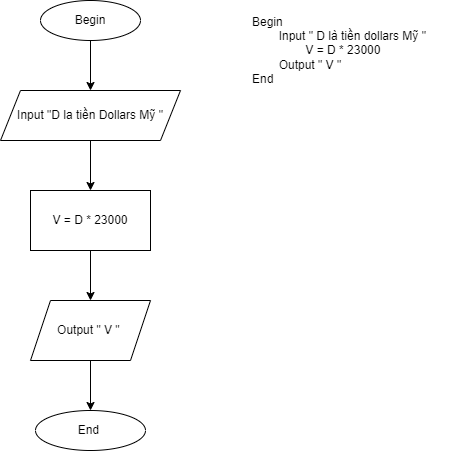

The diagram above was exported from draw.io. Its source (the exported page's mxGraphModel, read from the mxfile embedded in the PNG):
<mxGraphModel dx="484" dy="611" grid="1" gridSize="10" guides="1" tooltips="1" connect="1" arrows="1" fold="1" page="1" pageScale="1" pageWidth="850" pageHeight="1100" math="0" shadow="0">
  <root>
    <mxCell id="0" />
    <mxCell id="1" parent="0" />
    <mxCell id="aTQdy8z6J_scJP3WrOaL-1" value="" style="edgeStyle=orthogonalEdgeStyle;rounded=0;orthogonalLoop=1;jettySize=auto;html=1;" edge="1" parent="1" source="aTQdy8z6J_scJP3WrOaL-2" target="aTQdy8z6J_scJP3WrOaL-4">
      <mxGeometry relative="1" as="geometry" />
    </mxCell>
    <mxCell id="aTQdy8z6J_scJP3WrOaL-2" value="Begin" style="ellipse;whiteSpace=wrap;html=1;" vertex="1" parent="1">
      <mxGeometry x="70" y="30" width="100" height="40" as="geometry" />
    </mxCell>
    <mxCell id="aTQdy8z6J_scJP3WrOaL-3" value="" style="edgeStyle=orthogonalEdgeStyle;rounded=0;orthogonalLoop=1;jettySize=auto;html=1;" edge="1" parent="1" source="aTQdy8z6J_scJP3WrOaL-4" target="aTQdy8z6J_scJP3WrOaL-6">
      <mxGeometry relative="1" as="geometry" />
    </mxCell>
    <mxCell id="aTQdy8z6J_scJP3WrOaL-4" value="Input &quot;D la tiền Dollars Mỹ &quot;" style="shape=parallelogram;perimeter=parallelogramPerimeter;whiteSpace=wrap;html=1;fixedSize=1;" vertex="1" parent="1">
      <mxGeometry x="30" y="120" width="180" height="50" as="geometry" />
    </mxCell>
    <mxCell id="aTQdy8z6J_scJP3WrOaL-5" value="" style="edgeStyle=orthogonalEdgeStyle;rounded=0;orthogonalLoop=1;jettySize=auto;html=1;" edge="1" parent="1" source="aTQdy8z6J_scJP3WrOaL-6" target="aTQdy8z6J_scJP3WrOaL-8">
      <mxGeometry relative="1" as="geometry" />
    </mxCell>
    <mxCell id="aTQdy8z6J_scJP3WrOaL-6" value="V = D * 23000" style="rounded=0;whiteSpace=wrap;html=1;" vertex="1" parent="1">
      <mxGeometry x="60" y="220" width="120" height="60" as="geometry" />
    </mxCell>
    <mxCell id="aTQdy8z6J_scJP3WrOaL-7" value="" style="edgeStyle=orthogonalEdgeStyle;rounded=0;orthogonalLoop=1;jettySize=auto;html=1;" edge="1" parent="1" source="aTQdy8z6J_scJP3WrOaL-8" target="aTQdy8z6J_scJP3WrOaL-9">
      <mxGeometry relative="1" as="geometry" />
    </mxCell>
    <mxCell id="aTQdy8z6J_scJP3WrOaL-8" value="Output &quot; V &quot;&amp;nbsp;" style="shape=parallelogram;perimeter=parallelogramPerimeter;whiteSpace=wrap;html=1;fixedSize=1;" vertex="1" parent="1">
      <mxGeometry x="60" y="330" width="120" height="60" as="geometry" />
    </mxCell>
    <mxCell id="aTQdy8z6J_scJP3WrOaL-9" value="End&amp;nbsp;" style="ellipse;whiteSpace=wrap;html=1;" vertex="1" parent="1">
      <mxGeometry x="65" y="440" width="110" height="40" as="geometry" />
    </mxCell>
    <mxCell id="aTQdy8z6J_scJP3WrOaL-10" value="Begin&lt;br&gt;&lt;span style=&quot;white-space: pre;&quot;&gt; &lt;/span&gt;Input &quot; D là tiền dollars Mỹ &quot;&lt;br&gt;&lt;span style=&quot;white-space: pre;&quot;&gt; &lt;/span&gt;&lt;span style=&quot;white-space: pre;&quot;&gt; &lt;/span&gt;V = D * 23000&lt;br&gt;&lt;span style=&quot;white-space: pre;&quot;&gt; &lt;/span&gt;Output &quot; V &quot;&lt;br&gt;End&amp;nbsp;" style="text;html=1;strokeColor=none;fillColor=none;align=left;verticalAlign=middle;whiteSpace=wrap;rounded=0;" vertex="1" parent="1">
      <mxGeometry x="280" y="40" width="210" height="80" as="geometry" />
    </mxCell>
  </root>
</mxGraphModel>